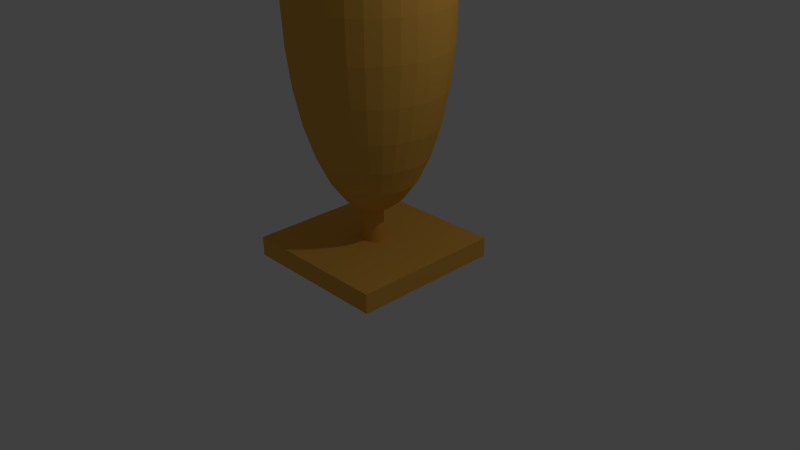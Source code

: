 # Source: dummy.blend  (saved by Blender 2.76.0; exported with 4.5.12 LTS)
import bpy
from mathutils import Matrix  # noqa: F401  (used for matrix-valued properties, if any)

bpy.ops.wm.read_factory_settings(use_empty=True)
scene = bpy.context.scene
scene.name = 'Scene'

# ---- collections
col_collection_1 = bpy.data.collections.new('Collection 1'); scene.collection.children.link(col_collection_1)

# ---- materials (node trees are filled in below, after node groups)
mat_material_001 = bpy.data.materials.new('Material.001')
mat_material_001.alpha_threshold = 0.0
mat_material_001.use_transparent_shadow = False
mat_material_001.diffuse_color = (0.8, 0.4198, 0.07068, 1.0)
mat_material_001.roughness = 0.5

# ---- material node trees

# ---- world
world_world = bpy.data.worlds.new('World'); scene.world = world_world
world_world.color = (0.05088, 0.05088, 0.05088)
world_world.use_sun_shadow = False
world_world.sun_shadow_jitter_overblur = 0.0
world_world.cycles.sampling_method = 'MANUAL'
world_world.cycles.sample_map_resolution = 256

# ---- cameras
cam_camera = bpy.data.cameras.new('Camera')
cam_camera.clip_end = 100.0
cam_camera.lens = 35.0
cam_camera.sensor_width = 32.0
cam_camera.sensor_height = 18.0
cam_camera.ortho_scale = 7.314
cam_camera.dof.focus_distance = 0.0
cam_camera.dof.aperture_fstop = 128.0

# ---- lights
light_lamp = bpy.data.lights.new('Lamp', 'POINT')
light_lamp.transmission_factor = 0.0
light_lamp.cutoff_distance = 30.0
light_lamp.energy = 100.0
light_lamp.shadow_buffer_clip_start = 1.001
light_lamp.shadow_soft_size = 0.1
light_lamp.shadow_maximum_resolution = 0.006
light_lamp.use_absolute_resolution = True
light_lamp.cycles.use_multiple_importance_sampling = False

# ---- meshes
me_cube = bpy.data.meshes.new('Cube')
me_cube.from_pydata([(-0.1637, 0.01288, -44.66), (-0.3512, 0.01288, -43.5), (-0.5241, 0.01288, -41.61), (-0.6757, 0.01288, -39.07), (-0.8, 0.01288, -35.98), (-0.8924, 0.01288, -32.45), (-0.9494, 0.01288, -28.61), (-0.9686, 0.01288, -24.63), (-0.9494, 0.01288, -20.64), (-0.8924, 0.01288, -16.81), (-0.8, 0.01288, -13.28), (-0.6757, 0.01288, -10.19), (-0.5241, 0.01288, -7.645), (-0.3512, 0.01288, -5.757), (-0.1637, 0.01288, -4.595), (-0.1599, 0.05094, -44.66), (-0.3439, 0.08754, -43.5), (-0.5135, 0.1213, -41.61), (-0.6621, 0.1508, -39.07), (-0.7841, 0.1751, -35.98), (-0.8747, 0.1931, -32.45), (-0.9305, 0.2042, -28.61), (-0.9494, 0.208, -24.63), (-0.9305, 0.2042, -20.64), (-0.8747, 0.1931, -16.81), (-0.7841, 0.1751, -13.28), (-0.6621, 0.1508, -10.19), (-0.5135, 0.1213, -7.645), (-0.3439, 0.08754, -5.757), (-0.1599, 0.05094, -4.595), (-0.1488, 0.08754, -44.66), (-0.3221, 0.1593, -43.5), (-0.4818, 0.2255, -41.61), (-0.6218, 0.2835, -39.07), (-0.7367, 0.3311, -35.98), (-0.8221, 0.3664, -32.45), (-0.8747, 0.3882, -28.61), (-0.8924, 0.3956, -24.63), (-0.8747, 0.3882, -20.64), (-0.8221, 0.3664, -16.81), (-0.7367, 0.3311, -13.28), (-0.6218, 0.2835, -10.19), (-0.4818, 0.2255, -7.645), (-0.3221, 0.1593, -5.757), (-0.1488, 0.08754, -4.595), (-0.1308, 0.1213, -44.66), (-0.2868, 0.2255, -43.5), (-0.4305, 0.3215, -41.61), (-0.5565, 0.4057, -39.07), (-0.6599, 0.4748, -35.98), (-0.7367, 0.5262, -32.45), (-0.7841, 0.5578, -28.61), (-0.8, 0.5685, -24.63), (-0.7841, 0.5578, -20.64), (-0.7367, 0.5262, -16.81), (-0.6599, 0.4748, -13.28), (-0.5565, 0.4057, -10.19), (-0.4305, 0.3215, -7.645), (-0.2868, 0.2255, -5.757), (-0.1308, 0.1213, -4.595), (-0.1065, 0.1508, -44.66), (-0.2392, 0.2835, -43.5), (-0.3614, 0.4057, -41.61), (-0.4686, 0.5129, -39.07), (-0.5565, 0.6008, -35.98), (-0.6218, 0.6662, -32.45), (-0.6621, 0.7064, -28.61), (-0.6757, 0.72, -24.63), (-0.6621, 0.7064, -20.64), (-0.6218, 0.6662, -16.81), (-0.5565, 0.6008, -13.28), (-0.4686, 0.5129, -10.19), (-0.3614, 0.4057, -7.645), (-0.2392, 0.2835, -5.757), (-0.1065, 0.1508, -4.595), (-0.07695, 0.1751, -44.66), (-0.1812, 0.3311, -43.5), (-0.2772, 0.4748, -41.61), (-0.3614, 0.6008, -39.07), (-0.4305, 0.7042, -35.98), (-0.4818, 0.7811, -32.45), (-0.5135, 0.8284, -28.61), (-0.5241, 0.8443, -24.63), (-0.5135, 0.8284, -20.64), (-0.4818, 0.7811, -16.81), (-0.4305, 0.7042, -13.28), (-0.3614, 0.6008, -10.19), (-0.2772, 0.4748, -7.645), (-0.1812, 0.3311, -5.757), (-0.07695, 0.1751, -4.595), (-0.04322, 0.1931, -44.66), (-0.115, 0.3664, -43.5), (-0.1812, 0.5262, -41.61), (-0.2392, 0.6662, -39.07), (-0.2868, 0.7811, -35.98), (-0.3221, 0.8664, -32.45), (-0.3439, 0.919, -28.61), (-0.3512, 0.9368, -24.63), (-0.3439, 0.919, -20.64), (-0.3221, 0.8664, -16.81), (-0.2868, 0.7811, -13.28), (-0.2392, 0.6662, -10.19), (-0.1812, 0.5262, -7.645), (-0.115, 0.3664, -5.757), (-0.04322, 0.1931, -4.595), (-0.006626, 0.2042, -44.66), (-0.04322, 0.3882, -43.5), (-0.07695, 0.5578, -41.61), (-0.1065, 0.7064, -39.07), (-0.1308, 0.8284, -35.98), (-0.1488, 0.919, -32.45), (-0.1599, 0.9748, -28.61), (-0.1637, 0.9937, -24.63), (-0.1599, 0.9748, -20.64), (-0.1488, 0.919, -16.81), (-0.1308, 0.8284, -13.28), (-0.1065, 0.7064, -10.19), (-0.07695, 0.5578, -7.645), (-0.04322, 0.3882, -5.757), (-0.006626, 0.2042, -4.595), (0.03143, 0.208, -44.66), (0.03143, 0.3956, -43.5), (0.03143, 0.5685, -41.61), (0.03143, 0.72, -39.07), (0.03143, 0.8443, -35.98), (0.03143, 0.9368, -32.45), (0.03143, 0.9937, -28.61), (0.03143, 1.013, -24.63), (0.03143, 0.9937, -20.64), (0.03143, 0.9368, -16.81), (0.03143, 0.8443, -13.28), (0.03143, 0.72, -10.19), (0.03143, 0.5685, -7.645), (0.03143, 0.3956, -5.757), (0.03143, 0.208, -4.595), (0.06949, 0.2042, -44.66), (0.1061, 0.3882, -43.5), (0.1398, 0.5578, -41.61), (0.1694, 0.7064, -39.07), (0.1936, 0.8284, -35.98), (0.2117, 0.919, -32.45), (0.2228, 0.9748, -28.61), (0.2265, 0.9937, -24.63), (0.2228, 0.9748, -20.64), (0.2117, 0.919, -16.81), (0.1936, 0.8284, -13.28), (0.1694, 0.7064, -10.19), (0.1398, 0.5578, -7.645), (0.1061, 0.3882, -5.757), (0.06949, 0.2042, -4.595), (0.1061, 0.1931, -44.66), (0.1779, 0.3664, -43.5), (0.244, 0.5262, -41.61), (0.302, 0.6662, -39.07), (0.3496, 0.7811, -35.98), (0.385, 0.8664, -32.45), (0.4068, 0.919, -28.61), (0.4141, 0.9368, -24.63), (0.4068, 0.919, -20.64), (0.385, 0.8664, -16.81), (0.3496, 0.7811, -13.28), (0.302, 0.6662, -10.19), (0.244, 0.5262, -7.645), (0.1779, 0.3664, -5.757), (0.1061, 0.1931, -4.595), (0.1398, 0.1751, -44.66), (0.244, 0.3311, -43.5), (0.3401, 0.4748, -41.61), (0.4243, 0.6008, -39.07), (0.4934, 0.7042, -35.98), (0.5447, 0.7811, -32.45), (0.5763, 0.8284, -28.61), (0.587, 0.8443, -24.63), (0.5763, 0.8284, -20.64), (0.5447, 0.7811, -16.81), (0.4934, 0.7042, -13.28), (0.4243, 0.6008, -10.19), (0.3401, 0.4748, -7.645), (0.244, 0.3311, -5.757), (0.1398, 0.1751, -4.595), (0.1694, 0.1508, -44.66), (0.302, 0.2835, -43.5), (0.4243, 0.4057, -41.61), (0.5314, 0.5129, -39.07), (0.6194, 0.6008, -35.98), (0.6847, 0.6662, -32.45), (0.725, 0.7064, -28.61), (0.7385, 0.72, -24.63), (0.725, 0.7064, -20.64), (0.6847, 0.6662, -16.81), (0.6194, 0.6008, -13.28), (0.5314, 0.5129, -10.19), (0.4243, 0.4057, -7.645), (0.302, 0.2835, -5.757), (0.1694, 0.1508, -4.595), (0.1936, 0.1213, -44.66), (0.3496, 0.2255, -43.5), (0.4934, 0.3215, -41.61), (0.6194, 0.4057, -39.07), (0.7228, 0.4748, -35.98), (0.7996, 0.5262, -32.45), (0.8469, 0.5578, -28.61), (0.8629, 0.5684, -24.63), (0.8469, 0.5578, -20.64), (0.7996, 0.5262, -16.81), (0.7228, 0.4748, -13.28), (0.6194, 0.4057, -10.19), (0.4934, 0.3215, -7.645), (0.3496, 0.2255, -5.757), (0.1936, 0.1213, -4.595), (0.2117, 0.08754, -44.66), (0.385, 0.1593, -43.5), (0.5447, 0.2255, -41.61), (0.6847, 0.2835, -39.07), (0.7996, 0.3311, -35.98), (0.885, 0.3664, -32.45), (0.9376, 0.3882, -28.61), (0.9553, 0.3956, -24.63), (0.9376, 0.3882, -20.64), (0.885, 0.3664, -16.81), (0.7996, 0.3311, -13.28), (0.6847, 0.2835, -10.19), (0.5447, 0.2255, -7.645), (0.385, 0.1593, -5.757), (0.2117, 0.08754, -4.595), (0.2228, 0.05094, -44.66), (0.4068, 0.08754, -43.5), (0.5763, 0.1213, -41.61), (0.725, 0.1508, -39.07), (0.8469, 0.1751, -35.98), (0.9376, 0.1931, -32.45), (0.9934, 0.2042, -28.61), (1.012, 0.208, -24.63), (0.9934, 0.2042, -20.64), (0.9376, 0.1931, -16.81), (0.8469, 0.1751, -13.28), (0.725, 0.1508, -10.19), (0.5763, 0.1213, -7.645), (0.4068, 0.08754, -5.757), (0.2228, 0.05094, -4.595), (0.2265, 0.01288, -44.66), (0.4141, 0.01288, -43.5), (0.587, 0.01288, -41.61), (0.7385, 0.01288, -39.07), (0.8629, 0.01288, -35.98), (0.9553, 0.01288, -32.45), (1.012, 0.01288, -28.61), (1.031, 0.01288, -24.63), (1.012, 0.01288, -20.64), (0.9553, 0.01288, -16.81), (0.8629, 0.01288, -13.28), (0.7385, 0.01288, -10.19), (0.587, 0.01288, -7.645), (0.4141, 0.01288, -5.757), (0.2265, 0.01288, -4.595), (0.2228, -0.02518, -44.66), (0.4068, -0.06178, -43.5), (0.5763, -0.09551, -41.61), (0.725, -0.1251, -39.07), (0.8469, -0.1493, -35.98), (0.9376, -0.1674, -32.45), (0.9934, -0.1785, -28.61), (1.012, -0.1822, -24.63), (0.9934, -0.1785, -20.64), (0.9376, -0.1674, -16.81), (0.8469, -0.1493, -13.28), (0.725, -0.1251, -10.19), (0.5763, -0.09551, -7.645), (0.4068, -0.06178, -5.757), (0.2228, -0.02518, -4.595), (0.2117, -0.06178, -44.66), (0.385, -0.1336, -43.5), (0.5447, -0.1997, -41.61), (0.6847, -0.2577, -39.07), (0.7996, -0.3053, -35.98), (0.885, -0.3407, -32.45), (0.9376, -0.3625, -28.61), (0.9553, -0.3698, -24.63), (0.9376, -0.3625, -20.64), (0.885, -0.3407, -16.81), (0.7996, -0.3053, -13.28), (0.6847, -0.2577, -10.19), (0.5447, -0.1997, -7.645), (0.385, -0.1336, -5.757), (0.2117, -0.06178, -4.595), (0.1936, -0.09551, -44.66), (0.3496, -0.1997, -43.5), (0.4934, -0.2958, -41.61), (0.6194, -0.38, -39.07), (0.7228, -0.4491, -35.98), (0.7996, -0.5004, -32.45), (0.8469, -0.532, -28.61), (0.8629, -0.5427, -24.63), (0.8469, -0.532, -20.64), (0.7996, -0.5004, -16.81), (0.7228, -0.4491, -13.28), (0.6194, -0.38, -10.19), (0.4934, -0.2958, -7.645), (0.3496, -0.1997, -5.757), (0.1936, -0.09551, -4.595), (0.1694, -0.1251, -44.66), (0.302, -0.2577, -43.5), (0.4243, -0.38, -41.61), (0.5314, -0.4871, -39.07), (0.6194, -0.5751, -35.98), (0.6847, -0.6404, -32.45), (0.725, -0.6806, -28.61), (0.7385, -0.6942, -24.63), (0.725, -0.6806, -20.64), (0.6847, -0.6404, -16.81), (0.6194, -0.5751, -13.28), (0.5314, -0.4871, -10.19), (0.4243, -0.38, -7.645), (0.302, -0.2577, -5.757), (0.1694, -0.1251, -4.595), (0.1398, -0.1493, -44.66), (0.244, -0.3053, -43.5), (0.3401, -0.4491, -41.61), (0.4243, -0.5751, -39.07), (0.4934, -0.6785, -35.98), (0.5447, -0.7553, -32.45), (0.5763, -0.8026, -28.61), (0.587, -0.8186, -24.63), (0.5763, -0.8026, -20.64), (0.5447, -0.7553, -16.81), (0.4934, -0.6785, -13.28), (0.4243, -0.5751, -10.19), (0.3401, -0.4491, -7.645), (0.244, -0.3053, -5.757), (0.1398, -0.1493, -4.595), (0.03143, 0.01288, -4.202), (0.1061, -0.1674, -44.66), (0.1779, -0.3407, -43.5), (0.244, -0.5004, -41.61), (0.302, -0.6404, -39.07), (0.3496, -0.7553, -35.98), (0.385, -0.8407, -32.45), (0.4068, -0.8932, -28.61), (0.4141, -0.911, -24.63), (0.4068, -0.8932, -20.64), (0.385, -0.8407, -16.81), (0.3496, -0.7553, -13.28), (0.302, -0.6404, -10.19), (0.244, -0.5004, -7.645), (0.1779, -0.3407, -5.757), (0.1061, -0.1674, -4.595), (0.06949, -0.1785, -44.66), (0.1061, -0.3625, -43.5), (0.1398, -0.532, -41.61), (0.1694, -0.6806, -39.07), (0.1936, -0.8026, -35.98), (0.2117, -0.8932, -32.45), (0.2228, -0.9491, -28.61), (0.2265, -0.9679, -24.63), (0.2228, -0.9491, -20.64), (0.2117, -0.8932, -16.81), (0.1936, -0.8026, -13.28), (0.1694, -0.6806, -10.19), (0.1398, -0.532, -7.645), (0.1061, -0.3625, -5.757), (0.06949, -0.1785, -4.595), (0.03143, -0.1822, -44.66), (0.03143, -0.3698, -43.5), (0.03143, -0.5427, -41.61), (0.03143, -0.6942, -39.07), (0.03143, -0.8186, -35.98), (0.03143, -0.911, -32.45), (0.03143, -0.9679, -28.61), (0.03143, -0.9871, -24.63), (0.03143, -0.9679, -20.64), (0.03143, -0.911, -16.81), (0.03143, -0.8186, -13.28), (0.03143, -0.6942, -10.19), (0.03143, -0.5427, -7.645), (0.03143, -0.3698, -5.757), (0.03143, -0.1822, -4.595), (-0.006626, -0.1785, -44.66), (-0.04322, -0.3625, -43.5), (-0.07695, -0.532, -41.61), (-0.1065, -0.6806, -39.07), (-0.1308, -0.8026, -35.98), (-0.1488, -0.8932, -32.45), (-0.1599, -0.9491, -28.61), (-0.1637, -0.9679, -24.63), (-0.1599, -0.9491, -20.64), (-0.1488, -0.8932, -16.81), (-0.1308, -0.8026, -13.28), (-0.1065, -0.6806, -10.19), (-0.07695, -0.532, -7.645), (-0.04322, -0.3625, -5.757), (-0.006626, -0.1785, -4.595), (-0.04322, -0.1674, -44.66), (-0.115, -0.3407, -43.5), (-0.1812, -0.5004, -41.61), (-0.2392, -0.6404, -39.07), (-0.2868, -0.7553, -35.98), (-0.3221, -0.8407, -32.45), (-0.3439, -0.8932, -28.61), (-0.3512, -0.911, -24.63), (-0.3439, -0.8932, -20.64), (-0.3221, -0.8407, -16.81), (-0.2868, -0.7553, -13.28), (-0.2392, -0.6404, -10.19), (-0.1812, -0.5004, -7.645), (-0.115, -0.3407, -5.757), (-0.04322, -0.1674, -4.595), (-0.07695, -0.1493, -44.66), (-0.1812, -0.3053, -43.5), (-0.2772, -0.4491, -41.61), (-0.3614, -0.5751, -39.07), (-0.4305, -0.6785, -35.98), (-0.4818, -0.7553, -32.45), (-0.5135, -0.8026, -28.61), (-0.5241, -0.8186, -24.63), (-0.5135, -0.8026, -20.64), (-0.4818, -0.7553, -16.81), (-0.4305, -0.6785, -13.28), (-0.3614, -0.5751, -10.19), (-0.2772, -0.4491, -7.645), (-0.1812, -0.3053, -5.757), (-0.07695, -0.1493, -4.595), (-0.1065, -0.1251, -44.66), (-0.2392, -0.2577, -43.5), (-0.3614, -0.38, -41.61), (-0.4686, -0.4871, -39.07), (-0.5565, -0.5751, -35.98), (-0.6218, -0.6404, -32.45), (-0.6621, -0.6806, -28.61), (-0.6757, -0.6942, -24.63), (-0.6621, -0.6806, -20.64), (-0.6218, -0.6404, -16.81), (-0.5565, -0.5751, -13.28), (-0.4686, -0.4871, -10.19), (-0.3614, -0.38, -7.645), (-0.2392, -0.2577, -5.757), (-0.1065, -0.1251, -4.595), (-0.1308, -0.09551, -44.66), (-0.2868, -0.1997, -43.5), (-0.4305, -0.2958, -41.61), (-0.5565, -0.38, -39.07), (-0.6599, -0.4491, -35.98), (-0.7367, -0.5004, -32.45), (-0.7841, -0.532, -28.61), (-0.8, -0.5427, -24.63), (-0.7841, -0.532, -20.64), (-0.7367, -0.5004, -16.81), (-0.6599, -0.4491, -13.28), (-0.5565, -0.38, -10.19), (-0.4305, -0.2958, -7.645), (-0.2868, -0.1997, -5.757), (-0.1308, -0.09551, -4.595), (0.03143, 0.01288, -45.06), (-0.1488, -0.06178, -44.66), (-0.3221, -0.1336, -43.5), (-0.4818, -0.1997, -41.61), (-0.6218, -0.2577, -39.07), (-0.7367, -0.3053, -35.98), (-0.8221, -0.3407, -32.45), (-0.8747, -0.3625, -28.61), (-0.8924, -0.3698, -24.63), (-0.8747, -0.3625, -20.64), (-0.8221, -0.3407, -16.81), (-0.7367, -0.3053, -13.28), (-0.6218, -0.2577, -10.19), (-0.4818, -0.1997, -7.645), (-0.3221, -0.1336, -5.757), (-0.1488, -0.06178, -4.595), (-0.1599, -0.02518, -44.66), (-0.3439, -0.06178, -43.5), (-0.5135, -0.09551, -41.61), (-0.6621, -0.1251, -39.07), (-0.7841, -0.1493, -35.98), (-0.8747, -0.1674, -32.45), (-0.9305, -0.1785, -28.61), (-0.9494, -0.1822, -24.63), (-0.9305, -0.1785, -20.64), (-0.8747, -0.1674, -16.81), (-0.7841, -0.1493, -13.28), (-0.6621, -0.1251, -10.19), (-0.5135, -0.09551, -7.645), (-0.3439, -0.06178, -5.757), (-0.1599, -0.02518, -4.595), (0.003908, 0.1231, -8.28), (0.003908, 0.1231, -0.4279), (-0.02658, 0.1208, -8.28), (-0.02658, 0.1208, -0.4279), (-0.0559, 0.1137, -8.28), (-0.0559, 0.1137, -0.4279), (-0.08293, 0.1023, -8.28), (-0.08293, 0.1023, -0.4279), (-0.1066, 0.08698, -8.28), (-0.1066, 0.08698, -0.4279), (-0.126, 0.06827, -8.28), (-0.126, 0.06827, -0.4279), (-0.1405, 0.04693, -8.28), (-0.1405, 0.04693, -0.4279), (-0.1494, 0.02377, -8.28), (-0.1494, 0.02377, -0.4279), (-0.1524, -0.0003096, -8.28), (-0.1524, -0.0003096, -0.4279), (-0.1494, -0.02439, -8.28), (-0.1494, -0.02439, -0.4279), (-0.1405, -0.04755, -8.28), (-0.1405, -0.04755, -0.4279), (-0.126, -0.06889, -8.28), (-0.126, -0.06889, -0.4279), (-0.1066, -0.0876, -8.28), (-0.1066, -0.0876, -0.4279), (-0.08293, -0.103, -8.28), (-0.08293, -0.103, -0.4279), (-0.0559, -0.1144, -8.28), (-0.0559, -0.1144, -0.4279), (-0.02658, -0.1214, -8.28), (-0.02658, -0.1214, -0.4279), (0.003908, -0.1238, -8.28), (0.003908, -0.1238, -0.4279), (0.0344, -0.1214, -8.28), (0.0344, -0.1214, -0.4279), (0.06372, -0.1144, -8.28), (0.06372, -0.1144, -0.4279), (0.09074, -0.103, -8.28), (0.09074, -0.103, -0.4279), (0.1144, -0.0876, -8.28), (0.1144, -0.0876, -0.4279), (0.1339, -0.06889, -8.28), (0.1339, -0.06889, -0.4279), (0.1483, -0.04755, -8.28), (0.1483, -0.04755, -0.4279), (0.1572, -0.02439, -8.28), (0.1572, -0.02439, -0.4279), (0.1602, -0.0003095, -8.28), (0.1602, -0.0003095, -0.4279), (0.1572, 0.02377, -8.28), (0.1572, 0.02377, -0.4279), (0.1483, 0.04693, -8.28), (0.1483, 0.04693, -0.4279), (0.1339, 0.06827, -8.28), (0.1339, 0.06827, -0.4279), (0.1144, 0.08698, -8.28), (0.1144, 0.08698, -0.4279), (0.09074, 0.1023, -8.28), (0.09074, 0.1023, -0.4279), (0.06372, 0.1137, -8.28), (0.06372, 0.1137, -0.4279), (0.0344, 0.1208, -8.28), (0.0344, 0.1208, -0.4279), (1.0, 1.0, -1.0), (1.0, -1.0, -1.0), (-1.0, -1.0, -1.0), (-1.0, 1.0, -1.0), (1.0, 1.0, 1.0), (1.0, -1.0, 1.0), (-1.0, -1.0, 1.0), (-1.0, 1.0, 1.0)], [], [(8, 23, 22, 7), (1, 16, 15, 0), (9, 24, 23, 8), (2, 17, 16, 1), (10, 25, 24, 9), (3, 18, 17, 2), (11, 26, 25, 10), (4, 19, 18, 3), (12, 27, 26, 11), (5, 20, 19, 4), (13, 28, 27, 12), (6, 21, 20, 5), (14, 29, 28, 13), (7, 22, 21, 6), (29, 44, 43, 28), (22, 37, 36, 21), (23, 38, 37, 22), (16, 31, 30, 15), (24, 39, 38, 23), (17, 32, 31, 16), (25, 40, 39, 24), (18, 33, 32, 17), (26, 41, 40, 25), (19, 34, 33, 18), (27, 42, 41, 26), (20, 35, 34, 19), (28, 43, 42, 27), (21, 36, 35, 20), (33, 48, 47, 32), (41, 56, 55, 40), (34, 49, 48, 33), (42, 57, 56, 41), (35, 50, 49, 34), (43, 58, 57, 42), (36, 51, 50, 35), (44, 59, 58, 43), (37, 52, 51, 36), (38, 53, 52, 37), (31, 46, 45, 30), (39, 54, 53, 38), (32, 47, 46, 31), (40, 55, 54, 39), (52, 67, 66, 51), (53, 68, 67, 52), (46, 61, 60, 45), (54, 69, 68, 53), (47, 62, 61, 46), (55, 70, 69, 54), (48, 63, 62, 47), (56, 71, 70, 55), (49, 64, 63, 48), (57, 72, 71, 56), (50, 65, 64, 49), (58, 73, 72, 57), (51, 66, 65, 50), (59, 74, 73, 58), (71, 86, 85, 70), (64, 79, 78, 63), (72, 87, 86, 71), (65, 80, 79, 64), (73, 88, 87, 72), (66, 81, 80, 65), (74, 89, 88, 73), (67, 82, 81, 66), (68, 83, 82, 67), (61, 76, 75, 60), (69, 84, 83, 68), (62, 77, 76, 61), (70, 85, 84, 69), (63, 78, 77, 62), (83, 98, 97, 82), (76, 91, 90, 75), (84, 99, 98, 83), (77, 92, 91, 76), (85, 100, 99, 84), (78, 93, 92, 77), (86, 101, 100, 85), (79, 94, 93, 78), (87, 102, 101, 86), (80, 95, 94, 79), (88, 103, 102, 87), (81, 96, 95, 80), (89, 104, 103, 88), (82, 97, 96, 81), (102, 117, 116, 101), (95, 110, 109, 94), (103, 118, 117, 102), (96, 111, 110, 95), (104, 119, 118, 103), (97, 112, 111, 96), (98, 113, 112, 97), (91, 106, 105, 90), (99, 114, 113, 98), (92, 107, 106, 91), (100, 115, 114, 99), (93, 108, 107, 92), (101, 116, 115, 100), (94, 109, 108, 93), (106, 121, 120, 105), (114, 129, 128, 113), (107, 122, 121, 106), (115, 130, 129, 114), (108, 123, 122, 107), (116, 131, 130, 115), (109, 124, 123, 108), (117, 132, 131, 116), (110, 125, 124, 109), (118, 133, 132, 117), (111, 126, 125, 110), (119, 134, 133, 118), (112, 127, 126, 111), (113, 128, 127, 112), (125, 140, 139, 124), (133, 148, 147, 132), (126, 141, 140, 125), (134, 149, 148, 133), (127, 142, 141, 126), (128, 143, 142, 127), (121, 136, 135, 120), (129, 144, 143, 128), (122, 137, 136, 121), (130, 145, 144, 129), (123, 138, 137, 122), (131, 146, 145, 130), (124, 139, 138, 123), (132, 147, 146, 131), (144, 159, 158, 143), (137, 152, 151, 136), (145, 160, 159, 144), (138, 153, 152, 137), (146, 161, 160, 145), (139, 154, 153, 138), (147, 162, 161, 146), (140, 155, 154, 139), (148, 163, 162, 147), (141, 156, 155, 140), (149, 164, 163, 148), (142, 157, 156, 141), (143, 158, 157, 142), (136, 151, 150, 135), (163, 178, 177, 162), (156, 171, 170, 155), (164, 179, 178, 163), (157, 172, 171, 156), (158, 173, 172, 157), (151, 166, 165, 150), (159, 174, 173, 158), (152, 167, 166, 151), (160, 175, 174, 159), (153, 168, 167, 152), (161, 176, 175, 160), (154, 169, 168, 153), (162, 177, 176, 161), (155, 170, 169, 154), (167, 182, 181, 166), (175, 190, 189, 174), (168, 183, 182, 167), (176, 191, 190, 175), (169, 184, 183, 168), (177, 192, 191, 176), (170, 185, 184, 169), (178, 193, 192, 177), (171, 186, 185, 170), (179, 194, 193, 178), (172, 187, 186, 171), (173, 188, 187, 172), (166, 181, 180, 165), (174, 189, 188, 173), (186, 201, 200, 185), (194, 209, 208, 193), (187, 202, 201, 186), (188, 203, 202, 187), (181, 196, 195, 180), (189, 204, 203, 188), (182, 197, 196, 181), (190, 205, 204, 189), (183, 198, 197, 182), (191, 206, 205, 190), (184, 199, 198, 183), (192, 207, 206, 191), (185, 200, 199, 184), (193, 208, 207, 192), (205, 220, 219, 204), (198, 213, 212, 197), (206, 221, 220, 205), (199, 214, 213, 198), (207, 222, 221, 206), (200, 215, 214, 199), (208, 223, 222, 207), (201, 216, 215, 200), (209, 224, 223, 208), (202, 217, 216, 201), (203, 218, 217, 202), (196, 211, 210, 195), (204, 219, 218, 203), (197, 212, 211, 196), (224, 239, 238, 223), (217, 232, 231, 216), (218, 233, 232, 217), (211, 226, 225, 210), (219, 234, 233, 218), (212, 227, 226, 211), (220, 235, 234, 219), (213, 228, 227, 212), (221, 236, 235, 220), (214, 229, 228, 213), (222, 237, 236, 221), (215, 230, 229, 214), (223, 238, 237, 222), (216, 231, 230, 215), (236, 251, 250, 235), (229, 244, 243, 228), (237, 252, 251, 236), (230, 245, 244, 229), (238, 253, 252, 237), (231, 246, 245, 230), (239, 254, 253, 238), (232, 247, 246, 231), (233, 248, 247, 232), (226, 241, 240, 225), (234, 249, 248, 233), (227, 242, 241, 226), (235, 250, 249, 234), (228, 243, 242, 227), (248, 263, 262, 247), (241, 256, 255, 240), (249, 264, 263, 248), (242, 257, 256, 241), (250, 265, 264, 249), (243, 258, 257, 242), (251, 266, 265, 250), (244, 259, 258, 243), (252, 267, 266, 251), (245, 260, 259, 244), (253, 268, 267, 252), (246, 261, 260, 245), (254, 269, 268, 253), (247, 262, 261, 246), (259, 274, 273, 258), (267, 282, 281, 266), (260, 275, 274, 259), (268, 283, 282, 267), (261, 276, 275, 260), (269, 284, 283, 268), (262, 277, 276, 261), (263, 278, 277, 262), (256, 271, 270, 255), (264, 279, 278, 263), (257, 272, 271, 256), (265, 280, 279, 264), (258, 273, 272, 257), (266, 281, 280, 265), (278, 293, 292, 277), (271, 286, 285, 270), (279, 294, 293, 278), (272, 287, 286, 271), (280, 295, 294, 279), (273, 288, 287, 272), (281, 296, 295, 280), (274, 289, 288, 273), (282, 297, 296, 281), (275, 290, 289, 274), (283, 298, 297, 282), (276, 291, 290, 275), (284, 299, 298, 283), (277, 292, 291, 276), (297, 312, 311, 296), (290, 305, 304, 289), (298, 313, 312, 297), (291, 306, 305, 290), (299, 314, 313, 298), (292, 307, 306, 291), (293, 308, 307, 292), (286, 301, 300, 285), (294, 309, 308, 293), (287, 302, 301, 286), (295, 310, 309, 294), (288, 303, 302, 287), (296, 311, 310, 295), (289, 304, 303, 288), (301, 316, 315, 300), (309, 324, 323, 308), (302, 317, 316, 301), (310, 325, 324, 309), (303, 318, 317, 302), (311, 326, 325, 310), (304, 319, 318, 303), (312, 327, 326, 311), (305, 320, 319, 304), (313, 328, 327, 312), (306, 321, 320, 305), (314, 329, 328, 313), (307, 322, 321, 306), (308, 323, 322, 307), (320, 336, 335, 319), (328, 344, 343, 327), (321, 337, 336, 320), (329, 345, 344, 328), (322, 338, 337, 321), (323, 339, 338, 322), (316, 332, 331, 315), (324, 340, 339, 323), (317, 333, 332, 316), (325, 341, 340, 324), (318, 334, 333, 317), (326, 342, 341, 325), (319, 335, 334, 318), (327, 343, 342, 326), (340, 355, 354, 339), (333, 348, 347, 332), (341, 356, 355, 340), (334, 349, 348, 333), (342, 357, 356, 341), (335, 350, 349, 334), (343, 358, 357, 342), (336, 351, 350, 335), (344, 359, 358, 343), (337, 352, 351, 336), (345, 360, 359, 344), (338, 353, 352, 337), (339, 354, 353, 338), (332, 347, 346, 331), (359, 374, 373, 358), (352, 367, 366, 351), (360, 375, 374, 359), (353, 368, 367, 352), (354, 369, 368, 353), (347, 362, 361, 346), (355, 370, 369, 354), (348, 363, 362, 347), (356, 371, 370, 355), (349, 364, 363, 348), (357, 372, 371, 356), (350, 365, 364, 349), (358, 373, 372, 357), (351, 366, 365, 350), (371, 386, 385, 370), (364, 379, 378, 363), (372, 387, 386, 371), (365, 380, 379, 364), (373, 388, 387, 372), (366, 381, 380, 365), (374, 389, 388, 373), (367, 382, 381, 366), (375, 390, 389, 374), (368, 383, 382, 367), (369, 384, 383, 368), (362, 377, 376, 361), (370, 385, 384, 369), (363, 378, 377, 362), (390, 405, 404, 389), (383, 398, 397, 382), (384, 399, 398, 383), (377, 392, 391, 376), (385, 400, 399, 384), (378, 393, 392, 377), (386, 401, 400, 385), (379, 394, 393, 378), (387, 402, 401, 386), (380, 395, 394, 379), (388, 403, 402, 387), (381, 396, 395, 380), (389, 404, 403, 388), (382, 397, 396, 381), (394, 409, 408, 393), (402, 417, 416, 401), (395, 410, 409, 394), (403, 418, 417, 402), (396, 411, 410, 395), (404, 419, 418, 403), (397, 412, 411, 396), (405, 420, 419, 404), (398, 413, 412, 397), (399, 414, 413, 398), (392, 407, 406, 391), (400, 415, 414, 399), (393, 408, 407, 392), (401, 416, 415, 400), (413, 428, 427, 412), (414, 429, 428, 413), (407, 422, 421, 406), (415, 430, 429, 414), (408, 423, 422, 407), (416, 431, 430, 415), (409, 424, 423, 408), (417, 432, 431, 416), (410, 425, 424, 409), (418, 433, 432, 417), (411, 426, 425, 410), (419, 434, 433, 418), (412, 427, 426, 411), (420, 435, 434, 419), (432, 447, 446, 431), (425, 440, 439, 424), (433, 448, 447, 432), (426, 441, 440, 425), (434, 449, 448, 433), (427, 442, 441, 426), (435, 450, 449, 434), (428, 443, 442, 427), (429, 444, 443, 428), (422, 437, 436, 421), (430, 445, 444, 429), (423, 438, 437, 422), (431, 446, 445, 430), (424, 439, 438, 423), (444, 460, 459, 443), (437, 453, 452, 436), (445, 461, 460, 444), (438, 454, 453, 437), (446, 462, 461, 445), (439, 455, 454, 438), (447, 463, 462, 446), (440, 456, 455, 439), (448, 464, 463, 447), (441, 457, 456, 440), (449, 465, 464, 448), (442, 458, 457, 441), (450, 466, 465, 449), (443, 459, 458, 442), (456, 471, 470, 455), (464, 479, 478, 463), (457, 472, 471, 456), (465, 480, 479, 464), (458, 473, 472, 457), (466, 481, 480, 465), (459, 474, 473, 458), (460, 475, 474, 459), (453, 468, 467, 452), (461, 476, 475, 460), (454, 469, 468, 453), (462, 477, 476, 461), (455, 470, 469, 454), (463, 478, 477, 462), (330, 29, 14), (0, 15, 451), (15, 30, 451), (330, 44, 29), (30, 45, 451), (330, 59, 44), (45, 60, 451), (330, 74, 59), (60, 75, 451), (330, 89, 74), (330, 104, 89), (75, 90, 451), (90, 105, 451), (330, 119, 104), (105, 120, 451), (330, 134, 119), (120, 135, 451), (330, 149, 134), (135, 150, 451), (330, 164, 149), (150, 165, 451), (330, 179, 164), (165, 180, 451), (330, 194, 179), (180, 195, 451), (330, 209, 194), (195, 210, 451), (330, 224, 209), (210, 225, 451), (330, 239, 224), (225, 240, 451), (330, 254, 239), (240, 255, 451), (330, 269, 254), (255, 270, 451), (330, 284, 269), (270, 285, 451), (330, 299, 284), (285, 300, 451), (330, 314, 299), (300, 315, 451), (330, 329, 314), (315, 331, 451), (330, 345, 329), (331, 346, 451), (330, 360, 345), (346, 361, 451), (330, 375, 360), (361, 376, 451), (330, 390, 375), (376, 391, 451), (330, 405, 390), (391, 406, 451), (330, 420, 405), (406, 421, 451), (330, 435, 420), (421, 436, 451), (330, 450, 435), (436, 452, 451), (330, 466, 450), (452, 467, 451), (330, 481, 466), (475, 8, 7, 474), (468, 1, 0, 467), (476, 9, 8, 475), (469, 2, 1, 468), (477, 10, 9, 476), (470, 3, 2, 469), (478, 11, 10, 477), (471, 4, 3, 470), (479, 12, 11, 478), (472, 5, 4, 471), (480, 13, 12, 479), (473, 6, 5, 472), (481, 14, 13, 480), (474, 7, 6, 473), (467, 0, 451), (330, 14, 481), (482, 484, 485, 483), (484, 486, 487, 485), (486, 488, 489, 487), (488, 490, 491, 489), (490, 492, 493, 491), (492, 494, 495, 493), (494, 496, 497, 495), (496, 498, 499, 497), (498, 500, 501, 499), (500, 502, 503, 501), (502, 504, 505, 503), (504, 506, 507, 505), (506, 508, 509, 507), (508, 510, 511, 509), (510, 512, 513, 511), (512, 514, 515, 513), (514, 516, 517, 515), (516, 518, 519, 517), (518, 520, 521, 519), (520, 522, 523, 521), (522, 524, 525, 523), (524, 526, 527, 525), (526, 528, 529, 527), (528, 530, 531, 529), (530, 532, 533, 531), (532, 534, 535, 533), (534, 536, 537, 535), (536, 538, 539, 537), (538, 540, 541, 539), (540, 542, 543, 541), (485, 487, 489, 491, 493, 495, 497, 499, 501, 503, 505, 507, 509, 511, 513, 515, 517, 519, 521, 523, 525, 527, 529, 531, 533, 535, 537, 539, 541, 543, 545, 483), (544, 482, 483, 545), (542, 544, 545, 543), (482, 544, 542, 540, 538, 536, 534, 532, 530, 528, 526, 524, 522, 520, 518, 516, 514, 512, 510, 508, 506, 504, 502, 500, 498, 496, 494, 492, 490, 488, 486, 484), (546, 547, 548, 549), (550, 553, 552, 551), (546, 550, 551, 547), (547, 551, 552, 548), (548, 552, 553, 549), (550, 546, 549, 553)])
me_cube.materials.append(mat_material_001)
me_cube.use_remesh_preserve_volume = False
me_cube.use_remesh_preserve_attributes = False
me_cube.use_mirror_vertex_groups = False
me_cube.update()

# ---- objects
ob_cube = bpy.data.objects.new('Cube', me_cube)
ob_lamp = bpy.data.objects.new('Lamp', light_lamp)
ob_camera = bpy.data.objects.new('Camera', cam_camera)

# ---- transforms, parenting, visibility, modifiers, constraints
ob_cube.location = (0.0, 0.0, 0.1123)
ob_cube.scale = (1.0, 1.0, -0.1277)
ob_cube.lock_rotations_4d = False
ob_cube.empty_display_type = 'ARROWS'
ob_cube.lineart.crease_threshold = 0.0
ob_lamp.location = (4.076, 1.005, 5.904)
ob_lamp.rotation_euler = (0.6503, 0.05522, 1.866)
ob_lamp.lock_rotations_4d = False
ob_lamp.empty_display_type = 'ARROWS'
ob_lamp.color = (0.0, 0.0, 0.0, 0.0)
ob_lamp.lineart.crease_threshold = 0.0
ob_camera.location = (7.481, -6.508, 5.344)
ob_camera.rotation_euler = (1.109, 0.01082, 0.8149)
ob_camera.lock_rotations_4d = False
ob_camera.empty_display_type = 'ARROWS'
ob_camera.color = (0.0, 0.0, 0.0, 0.0)
ob_camera.display_type = 'WIRE'
ob_camera.lineart.crease_threshold = 0.0

# ---- collection membership
col_collection_1.objects.link(ob_cube)
col_collection_1.objects.link(ob_lamp)
col_collection_1.objects.link(ob_camera)

# ---- scene / render settings (as saved in the file)
scene.camera = ob_camera
scene.frame_start = 1; scene.frame_end = 250; scene.frame_set(1)
scene.render.engine = 'BLENDER_EEVEE_NEXT'
scene.render.resolution_percentage = 50
scene.render.dither_intensity = 0.0
scene.cycles.use_denoising = False
scene.cycles.samples = 10
scene.cycles.sampling_pattern = 'TABULATED_SOBOL'
scene.cycles.light_sampling_threshold = 0.0
scene.cycles.use_adaptive_sampling = False
scene.cycles.use_light_tree = False
scene.cycles.blur_glossy = 0.0
scene.cycles.pixel_filter_type = 'GAUSSIAN'
scene.cycles.sample_clamp_indirect = 0.0
scene.view_settings.view_transform = 'Standard'
bpy.context.view_layer.update()
